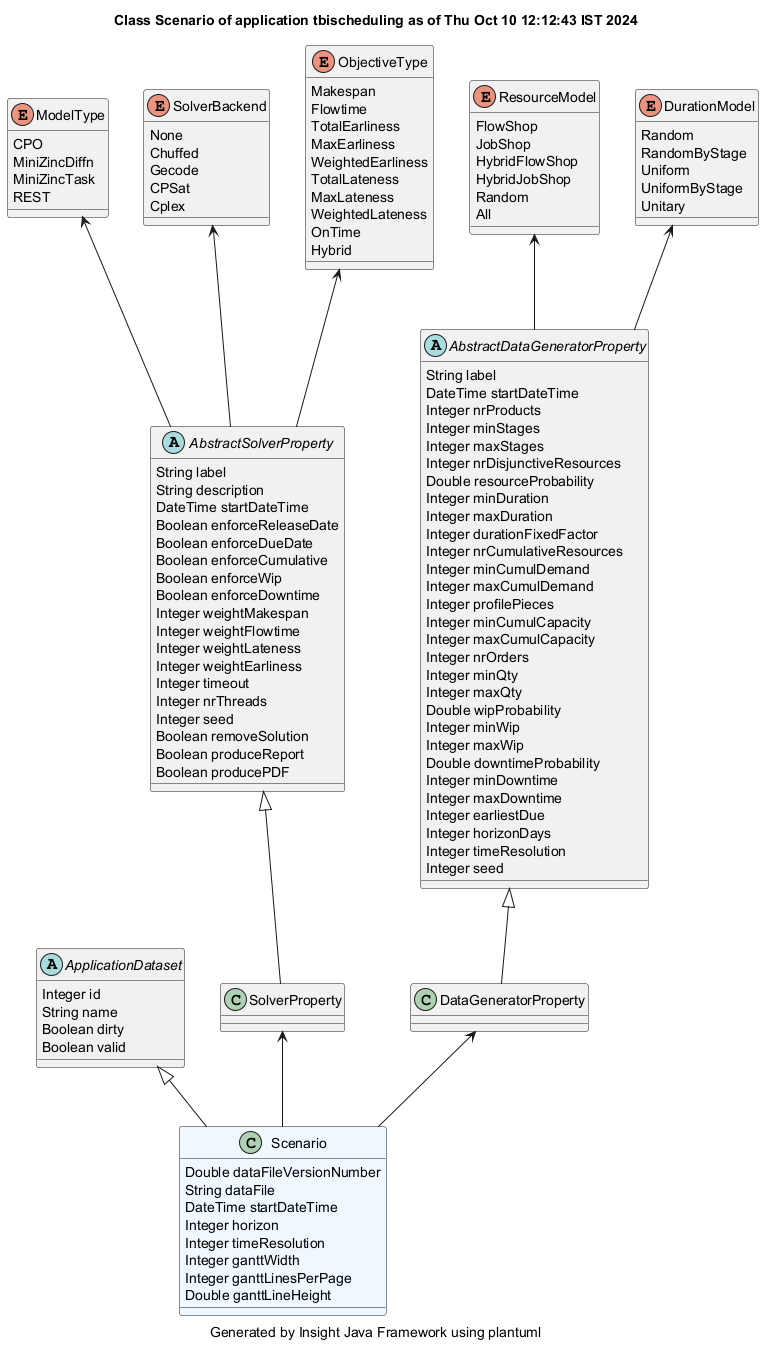

The diagram above was rendered by PlantUML. Its source (embedded in the PNG):
@startuml
title Class Scenario of application tbischeduling as of Thu Oct 10 12:12:43 IST 2024
caption Generated by Insight Java Framework using plantuml
class Scenario #aliceblue
Scenario : Double dataFileVersionNumber
Scenario : String dataFile
Scenario : DateTime startDateTime
Scenario : Integer horizon
Scenario : Integer timeResolution
Scenario : Integer ganttWidth
Scenario : Integer ganttLinesPerPage
Scenario : Double ganttLineHeight

ApplicationDataset <|-- Scenario
abstract ApplicationDataset 
ApplicationDataset : Integer id
ApplicationDataset : String name
ApplicationDataset : Boolean dirty
ApplicationDataset : Boolean valid

SolverProperty  <-- Scenario 
class SolverProperty 

AbstractSolverProperty <|-- SolverProperty
abstract AbstractSolverProperty 
AbstractSolverProperty : String label
AbstractSolverProperty : String description
AbstractSolverProperty : DateTime startDateTime
AbstractSolverProperty : Boolean enforceReleaseDate
AbstractSolverProperty : Boolean enforceDueDate
AbstractSolverProperty : Boolean enforceCumulative
AbstractSolverProperty : Boolean enforceWip
AbstractSolverProperty : Boolean enforceDowntime
AbstractSolverProperty : Integer weightMakespan
AbstractSolverProperty : Integer weightFlowtime
AbstractSolverProperty : Integer weightLateness
AbstractSolverProperty : Integer weightEarliness
AbstractSolverProperty : Integer timeout
AbstractSolverProperty : Integer nrThreads
AbstractSolverProperty : Integer seed
AbstractSolverProperty : Boolean removeSolution
AbstractSolverProperty : Boolean produceReport
AbstractSolverProperty : Boolean producePDF

enum ModelType
ModelType : CPO
ModelType : MiniZincDiffn
ModelType : MiniZincTask
ModelType : REST
ModelType <-- AbstractSolverProperty
enum SolverBackend
SolverBackend : None
SolverBackend : Chuffed
SolverBackend : Gecode
SolverBackend : CPSat
SolverBackend : Cplex
SolverBackend <-- AbstractSolverProperty
enum ObjectiveType
ObjectiveType : Makespan
ObjectiveType : Flowtime
ObjectiveType : TotalEarliness
ObjectiveType : MaxEarliness
ObjectiveType : WeightedEarliness
ObjectiveType : TotalLateness
ObjectiveType : MaxLateness
ObjectiveType : WeightedLateness
ObjectiveType : OnTime
ObjectiveType : Hybrid
ObjectiveType <-- AbstractSolverProperty
DataGeneratorProperty  <-- Scenario 
class DataGeneratorProperty 

AbstractDataGeneratorProperty <|-- DataGeneratorProperty
abstract AbstractDataGeneratorProperty 
AbstractDataGeneratorProperty : String label
AbstractDataGeneratorProperty : DateTime startDateTime
AbstractDataGeneratorProperty : Integer nrProducts
AbstractDataGeneratorProperty : Integer minStages
AbstractDataGeneratorProperty : Integer maxStages
AbstractDataGeneratorProperty : Integer nrDisjunctiveResources
AbstractDataGeneratorProperty : Double resourceProbability
AbstractDataGeneratorProperty : Integer minDuration
AbstractDataGeneratorProperty : Integer maxDuration
AbstractDataGeneratorProperty : Integer durationFixedFactor
AbstractDataGeneratorProperty : Integer nrCumulativeResources
AbstractDataGeneratorProperty : Integer minCumulDemand
AbstractDataGeneratorProperty : Integer maxCumulDemand
AbstractDataGeneratorProperty : Integer profilePieces
AbstractDataGeneratorProperty : Integer minCumulCapacity
AbstractDataGeneratorProperty : Integer maxCumulCapacity
AbstractDataGeneratorProperty : Integer nrOrders
AbstractDataGeneratorProperty : Integer minQty
AbstractDataGeneratorProperty : Integer maxQty
AbstractDataGeneratorProperty : Double wipProbability
AbstractDataGeneratorProperty : Integer minWip
AbstractDataGeneratorProperty : Integer maxWip
AbstractDataGeneratorProperty : Double downtimeProbability
AbstractDataGeneratorProperty : Integer minDowntime
AbstractDataGeneratorProperty : Integer maxDowntime
AbstractDataGeneratorProperty : Integer earliestDue
AbstractDataGeneratorProperty : Integer horizonDays
AbstractDataGeneratorProperty : Integer timeResolution
AbstractDataGeneratorProperty : Integer seed

enum ResourceModel
ResourceModel : FlowShop
ResourceModel : JobShop
ResourceModel : HybridFlowShop
ResourceModel : HybridJobShop
ResourceModel : Random
ResourceModel : All
ResourceModel <-- AbstractDataGeneratorProperty
enum DurationModel
DurationModel : Random
DurationModel : RandomByStage
DurationModel : Uniform
DurationModel : UniformByStage
DurationModel : Unitary
DurationModel <-- AbstractDataGeneratorProperty
@enduml